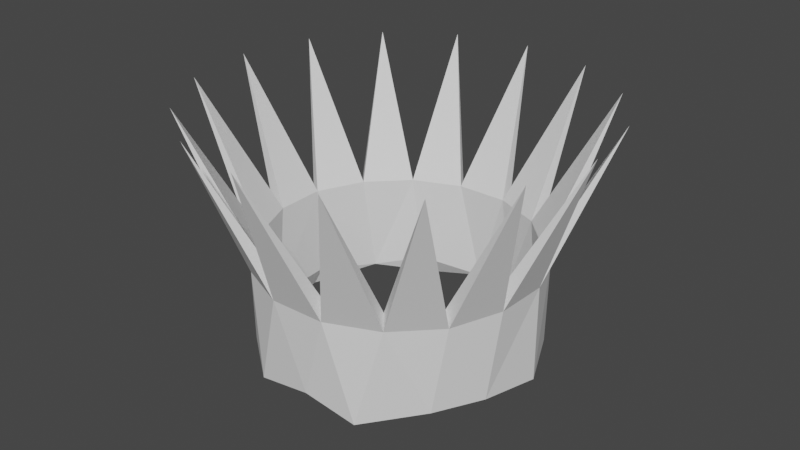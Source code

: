 # Source: crown.blend  (saved by Blender 2.93.21; exported with 4.5.12 LTS)
import bpy
from mathutils import Matrix  # noqa: F401  (used for matrix-valued properties, if any)

bpy.ops.wm.read_factory_settings(use_empty=True)
scene = bpy.context.scene
scene.name = 'Scene'

# ---- collections
col_collection = bpy.data.collections.new('Collection'); scene.collection.children.link(col_collection)

# ---- world
world_world = bpy.data.worlds.new('World'); scene.world = world_world
world_world.use_nodes = True; world_world.node_tree.nodes.clear()
_N = world_world.node_tree.nodes; _L = world_world.node_tree.links
n0 = _N.new('ShaderNodeOutputWorld'); n0.name = 'World Output'; n0.location = (300, 300)
n1 = _N.new('ShaderNodeBackground'); n1.name = 'Background'; n1.location = (10, 300)
n1.inputs[0].default_value = (0.05088, 0.05088, 0.05088, 1.0)
_L.new(n1.outputs[0], n0.inputs[0])
n0.is_active_output = True
world_world.color = (0.05088, 0.05088, 0.05088)
world_world.use_sun_shadow = False
world_world.sun_shadow_jitter_overblur = 0.0

# ---- meshes
me_cube_001 = bpy.data.meshes.new('Cube.001')
me_cube_001.from_pydata([(0.9808, -0.1951, 0.0), (0.9239, -0.3827, 0.0), (1.361, -0.5637, 1.763), (0.8315, -0.5556, 0.0), (0.7071, -0.7071, 0.0), (1.042, -1.042, 1.763), (0.5556, -0.8315, 0.0), (0.3827, -0.9239, 0.0), (0.5637, -1.361, 1.763), (0.1951, -0.9808, 0.0), (0.8315, -0.5556, 0.703), (0.9239, -0.3827, 0.703), (0.9808, -0.1951, 0.703), (0.1951, -0.9808, 0.703), (0.3827, -0.9239, 0.703), (0.5556, -0.8315, 0.703), (0.7071, -0.7071, 0.703), (-0.9808, -0.1951, 0.0), (-0.9239, -0.3827, 0.0), (-1.361, -0.5637, 1.763), (-0.8315, -0.5556, 0.0), (-0.7071, -0.7071, 0.0), (-1.042, -1.042, 1.763), (-0.5556, -0.8315, 0.0), (-0.3827, -0.9239, 0.0), (-0.5637, -1.361, 1.763), (-0.1951, -0.9808, 0.0), (0.0, -1.0, 0.0), (4.406e-09, -1.473, 1.763), (-0.8315, -0.5556, 0.703), (-0.9239, -0.3827, 0.703), (-0.9808, -0.1951, 0.703), (0.0, -1.0, 0.703), (-0.1951, -0.9808, 0.703), (-0.3827, -0.9239, 0.703), (-0.5556, -0.8315, 0.703), (-0.7071, -0.7071, 0.703), (1.0, 0.0, 0.0), (1.473, -3.525e-09, 1.763), (0.9808, 0.1951, 0.0), (0.9239, 0.3827, 0.0), (1.361, 0.5637, 1.763), (0.8315, 0.5556, 0.0), (0.7071, 0.7071, 0.0), (1.042, 1.042, 1.763), (0.5556, 0.8315, 0.0), (0.3827, 0.9239, 0.0), (0.5637, 1.361, 1.763), (0.1951, 0.9808, 0.0), (0.8315, 0.5556, 0.703), (0.9239, 0.3827, 0.703), (0.9808, 0.1951, 0.703), (1.0, 0.0, 0.703), (0.1951, 0.9808, 0.703), (0.3827, 0.9239, 0.703), (0.5556, 0.8315, 0.703), (0.7071, 0.7071, 0.703), (-1.0, 0.0, 0.0), (-1.473, -3.525e-09, 1.763), (-0.9808, 0.1951, 0.0), (-0.9239, 0.3827, 0.0), (-1.361, 0.5637, 1.763), (-0.8315, 0.5556, 0.0), (-0.7071, 0.7071, 0.0), (-1.042, 1.042, 1.763), (-0.5556, 0.8315, 0.0), (-0.3827, 0.9239, 0.0), (-0.5637, 1.361, 1.763), (-0.1951, 0.9808, 0.0), (0.0, 1.0, 0.0), (4.406e-09, 1.473, 1.763), (-0.8315, 0.5556, 0.703), (-0.9239, 0.3827, 0.703), (-0.9808, 0.1951, 0.703), (-1.0, 0.0, 0.703), (0.0, 1.0, 0.703), (-0.1951, 0.9808, 0.703), (-0.3827, 0.9239, 0.703), (-0.5556, 0.8315, 0.703), (-0.7071, 0.7071, 0.703), (0.9181, -0.1826, 0.141), (0.8648, -0.3582, 0.141), (1.274, -0.5277, 1.791), (0.7783, -0.5201, 0.141), (0.6619, -0.6619, 0.141), (0.9751, -0.9751, 1.791), (0.5201, -0.7783, 0.141), (0.3582, -0.8648, 0.141), (0.5277, -1.274, 1.791), (0.1826, -0.9181, 0.141), (0.7783, -0.5201, 0.7991), (0.8648, -0.3582, 0.7991), (0.9181, -0.1826, 0.7991), (0.1826, -0.9181, 0.7991), (0.3582, -0.8648, 0.7991), (0.5201, -0.7783, 0.7991), (0.6619, -0.6619, 0.7991), (-0.9181, -0.1826, 0.141), (-0.8648, -0.3582, 0.141), (-1.274, -0.5277, 1.791), (-0.7783, -0.5201, 0.141), (-0.6619, -0.6619, 0.141), (-0.9751, -0.9751, 1.791), (-0.5201, -0.7783, 0.141), (-0.3582, -0.8648, 0.141), (-0.5277, -1.274, 1.791), (-0.1826, -0.9181, 0.141), (2.287e-10, -0.9361, 0.141), (4.353e-09, -1.379, 1.791), (-0.7783, -0.5201, 0.7991), (-0.8648, -0.3582, 0.7991), (-0.9181, -0.1826, 0.7991), (2.287e-10, -0.9361, 0.7991), (-0.1826, -0.9181, 0.7991), (-0.3582, -0.8648, 0.7991), (-0.5201, -0.7783, 0.7991), (-0.6619, -0.6619, 0.7991), (0.9361, 2.368e-08, 0.141), (1.379, 2.038e-08, 1.791), (0.9181, 0.1826, 0.141), (0.8648, 0.3582, 0.141), (1.274, 0.5277, 1.791), (0.7783, 0.5201, 0.141), (0.6619, 0.6619, 0.141), (0.9751, 0.9751, 1.791), (0.5201, 0.7783, 0.141), (0.3582, 0.8648, 0.141), (0.5277, 1.274, 1.791), (0.1826, 0.9181, 0.141), (0.7783, 0.5201, 0.7991), (0.8648, 0.3582, 0.7991), (0.9181, 0.1826, 0.7991), (0.9361, 2.368e-08, 0.7991), (0.1826, 0.9181, 0.7991), (0.3582, 0.8648, 0.7991), (0.5201, 0.7783, 0.7991), (0.6619, 0.6619, 0.7991), (-0.9361, 2.368e-08, 0.141), (-1.379, 2.038e-08, 1.791), (-0.9181, 0.1826, 0.141), (-0.8648, 0.3582, 0.141), (-1.274, 0.5277, 1.791), (-0.7783, 0.5201, 0.141), (-0.6619, 0.6619, 0.141), (-0.9751, 0.9751, 1.791), (-0.5201, 0.7783, 0.141), (-0.3582, 0.8648, 0.141), (-0.5277, 1.274, 1.791), (-0.1826, 0.9181, 0.141), (2.287e-10, 0.9361, 0.141), (4.353e-09, 1.379, 1.791), (-0.7783, 0.5201, 0.7991), (-0.8648, 0.3582, 0.7991), (-0.9181, 0.1826, 0.7991), (-0.9361, 2.368e-08, 0.7991), (2.287e-10, 0.9361, 0.7991), (-0.1826, 0.9181, 0.7991), (-0.3582, 0.8648, 0.7991), (-0.5201, 0.7783, 0.7991), (-0.6619, 0.6619, 0.7991)], [], [(52, 38, 12), (12, 2, 11), (11, 2, 10), (10, 5, 16), (16, 5, 15), (15, 8, 14), (14, 8, 13), (13, 28, 32), (7, 14, 13, 9), (9, 13, 32, 27), (37, 52, 12, 0), (0, 12, 11, 1), (1, 11, 10, 3), (3, 10, 16, 4), (4, 16, 15, 6), (6, 15, 14, 7), (74, 31, 58), (31, 30, 19), (30, 29, 19), (29, 36, 22), (36, 35, 22), (35, 34, 25), (34, 33, 25), (33, 32, 28), (24, 26, 33, 34), (26, 27, 32, 33), (57, 17, 31, 74), (17, 18, 30, 31), (18, 20, 29, 30), (20, 21, 36, 29), (21, 23, 35, 36), (23, 24, 34, 35), (52, 51, 38), (51, 50, 41), (50, 49, 41), (49, 56, 44), (56, 55, 44), (55, 54, 47), (54, 53, 47), (53, 75, 70), (46, 48, 53, 54), (48, 69, 75, 53), (37, 39, 51, 52), (39, 40, 50, 51), (40, 42, 49, 50), (42, 43, 56, 49), (43, 45, 55, 56), (45, 46, 54, 55), (74, 58, 73), (73, 61, 72), (72, 61, 71), (71, 64, 79), (79, 64, 78), (78, 67, 77), (77, 67, 76), (76, 70, 75), (66, 77, 76, 68), (68, 76, 75, 69), (57, 74, 73, 59), (59, 73, 72, 60), (60, 72, 71, 62), (62, 71, 79, 63), (63, 79, 78, 65), (65, 78, 77, 66), (132, 92, 118), (92, 91, 82), (91, 90, 82), (90, 96, 85), (96, 95, 85), (95, 94, 88), (94, 93, 88), (93, 112, 108), (87, 89, 93, 94), (89, 107, 112, 93), (117, 80, 92, 132), (80, 81, 91, 92), (81, 83, 90, 91), (83, 84, 96, 90), (84, 86, 95, 96), (86, 87, 94, 95), (154, 138, 111), (111, 99, 110), (110, 99, 109), (109, 102, 116), (116, 102, 115), (115, 105, 114), (114, 105, 113), (113, 108, 112), (104, 114, 113, 106), (106, 113, 112, 107), (137, 154, 111, 97), (97, 111, 110, 98), (98, 110, 109, 100), (100, 109, 116, 101), (101, 116, 115, 103), (103, 115, 114, 104), (132, 118, 131), (131, 121, 130), (130, 121, 129), (129, 124, 136), (136, 124, 135), (135, 127, 134), (134, 127, 133), (133, 150, 155), (126, 134, 133, 128), (128, 133, 155, 149), (117, 132, 131, 119), (119, 131, 130, 120), (120, 130, 129, 122), (122, 129, 136, 123), (123, 136, 135, 125), (125, 135, 134, 126), (154, 153, 138), (153, 152, 141), (152, 151, 141), (151, 159, 144), (159, 158, 144), (158, 157, 147), (157, 156, 147), (156, 155, 150), (146, 148, 156, 157), (148, 149, 155, 156), (137, 139, 153, 154), (139, 140, 152, 153), (140, 142, 151, 152), (142, 143, 159, 151), (143, 145, 158, 159), (145, 146, 157, 158), (51, 131, 118, 38), (15, 95, 88, 8), (70, 150, 133, 53), (20, 100, 101, 21), (68, 148, 146, 66), (53, 133, 127, 47), (35, 115, 102, 22), (19, 99, 111, 31), (2, 82, 90, 10), (69, 149, 148, 68), (37, 117, 119, 39), (21, 101, 103, 23), (78, 158, 147, 67), (38, 118, 92, 12), (61, 141, 151, 71), (39, 119, 120, 40), (23, 103, 104, 24), (22, 102, 109, 29), (13, 93, 108, 28), (40, 120, 122, 42), (8, 88, 93, 13), (58, 138, 153, 73), (24, 104, 106, 26), (76, 156, 150, 70), (0, 80, 117, 37), (42, 122, 123, 43), (67, 147, 156, 76), (41, 121, 131, 51), (26, 106, 107, 27), (1, 81, 80, 0), (55, 135, 124, 44), (25, 105, 115, 35), (43, 123, 125, 45), (29, 109, 99, 19), (3, 83, 81, 1), (59, 139, 137, 57), (45, 125, 126, 46), (4, 84, 83, 3), (60, 140, 139, 59), (44, 124, 129, 49), (31, 111, 138, 58), (12, 92, 82, 2), (62, 142, 140, 60), (46, 126, 128, 48), (28, 108, 113, 33), (5, 85, 95, 15), (6, 86, 84, 4), (33, 113, 105, 25), (64, 144, 158, 78), (63, 143, 142, 62), (48, 128, 149, 69), (7, 87, 86, 6), (73, 153, 141, 61), (47, 127, 135, 55), (57, 137, 97, 17), (10, 90, 85, 5), (65, 145, 143, 63), (49, 129, 121, 41), (17, 97, 98, 18), (9, 89, 87, 7), (66, 146, 145, 65), (18, 98, 100, 20), (27, 107, 89, 9), (71, 151, 144, 64)])
_uv = me_cube_001.uv_layers.new(name='UVMap')
_uv.uv.foreach_set('vector', [0.75, 0.75, 0.75, 1.0, 0.7188, 0.75, 0.7188, 1.0, 0.6875, 1.0, 0.6875, 0.75, 0.6875, 0.75, 0.6875, 1.0, 0.6562, 0.75, 0.6562, 1.0, 0.625, 1.0, 0.625, 0.75, 0.625, 0.75, 0.625, 1.0, 0.5938, 0.75, 0.5938, 1.0, 0.5625, 1.0, 0.5625, 0.75, 0.5625, 0.75, 0.5625, 1.0, 0.5312, 0.75, 0.5312, 1.0, 0.5, 1.0, 0.5, 0.75, 0.5625, 0.5, 0.5625, 0.75, 0.5312, 0.75, 0.5312, 0.5, 0.5312, 0.5, 0.5312, 0.75, 0.5, 0.75, 0.5, 0.5, 0.75, 0.5, 0.75, 0.75, 0.7188, 0.75, 0.7188, 0.5, 0.7188, 0.5, 0.7188, 0.75, 0.6875, 0.75, 0.6875, 0.5, 0.6875, 0.5, 0.6875, 0.75, 0.6562, 0.75, 0.6562, 0.5, 0.6562, 0.5, 0.6562, 0.75, 0.625, 0.75, 0.625, 0.5, 0.625, 0.5, 0.625, 0.75, 0.5938, 0.75, 0.5938, 0.5, 0.5938, 0.5, 0.5938, 0.75, 0.5625, 0.75, 0.5625, 0.5, 0.75, 0.75, 0.7188, 0.75, 0.75, 1.0, 0.7188, 1.0, 0.6875, 0.75, 0.6875, 1.0, 0.6875, 0.75, 0.6562, 0.75, 0.6875, 1.0, 0.6562, 1.0, 0.625, 0.75, 0.625, 1.0, 0.625, 0.75, 0.5938, 0.75, 0.625, 1.0, 0.5938, 1.0, 0.5625, 0.75, 0.5625, 1.0, 0.5625, 0.75, 0.5312, 0.75, 0.5625, 1.0, 0.5312, 1.0, 0.5, 0.75, 0.5, 1.0, 0.5625, 0.5, 0.5312, 0.5, 0.5312, 0.75, 0.5625, 0.75, 0.5312, 0.5, 0.5, 0.5, 0.5, 0.75, 0.5312, 0.75, 0.75, 0.5, 0.7188, 0.5, 0.7188, 0.75, 0.75, 0.75, 0.7188, 0.5, 0.6875, 0.5, 0.6875, 0.75, 0.7188, 0.75, 0.6875, 0.5, 0.6562, 0.5, 0.6562, 0.75, 0.6875, 0.75, 0.6562, 0.5, 0.625, 0.5, 0.625, 0.75, 0.6562, 0.75, 0.625, 0.5, 0.5938, 0.5, 0.5938, 0.75, 0.625, 0.75, 0.5938, 0.5, 0.5625, 0.5, 0.5625, 0.75, 0.5938, 0.75, 0.75, 0.75, 0.7188, 0.75, 0.75, 1.0, 0.7188, 1.0, 0.6875, 0.75, 0.6875, 1.0, 0.6875, 0.75, 0.6562, 0.75, 0.6875, 1.0, 0.6562, 1.0, 0.625, 0.75, 0.625, 1.0, 0.625, 0.75, 0.5938, 0.75, 0.625, 1.0, 0.5938, 1.0, 0.5625, 0.75, 0.5625, 1.0, 0.5625, 0.75, 0.5312, 0.75, 0.5625, 1.0, 0.5312, 1.0, 0.5, 0.75, 0.5, 1.0, 0.5625, 0.5, 0.5312, 0.5, 0.5312, 0.75, 0.5625, 0.75, 0.5312, 0.5, 0.5, 0.5, 0.5, 0.75, 0.5312, 0.75, 0.75, 0.5, 0.7188, 0.5, 0.7188, 0.75, 0.75, 0.75, 0.7188, 0.5, 0.6875, 0.5, 0.6875, 0.75, 0.7188, 0.75, 0.6875, 0.5, 0.6562, 0.5, 0.6562, 0.75, 0.6875, 0.75, 0.6562, 0.5, 0.625, 0.5, 0.625, 0.75, 0.6562, 0.75, 0.625, 0.5, 0.5938, 0.5, 0.5938, 0.75, 0.625, 0.75, 0.5938, 0.5, 0.5625, 0.5, 0.5625, 0.75, 0.5938, 0.75, 0.75, 0.75, 0.75, 1.0, 0.7188, 0.75, 0.7188, 1.0, 0.6875, 1.0, 0.6875, 0.75, 0.6875, 0.75, 0.6875, 1.0, 0.6562, 0.75, 0.6562, 1.0, 0.625, 1.0, 0.625, 0.75, 0.625, 0.75, 0.625, 1.0, 0.5938, 0.75, 0.5938, 1.0, 0.5625, 1.0, 0.5625, 0.75, 0.5625, 0.75, 0.5625, 1.0, 0.5312, 0.75, 0.5312, 1.0, 0.5, 1.0, 0.5, 0.75, 0.5625, 0.5, 0.5625, 0.75, 0.5312, 0.75, 0.5312, 0.5, 0.5312, 0.5, 0.5312, 0.75, 0.5, 0.75, 0.5, 0.5, 0.75, 0.5, 0.75, 0.75, 0.7188, 0.75, 0.7188, 0.5, 0.7188, 0.5, 0.7188, 0.75, 0.6875, 0.75, 0.6875, 0.5, 0.6875, 0.5, 0.6875, 0.75, 0.6562, 0.75, 0.6562, 0.5, 0.6562, 0.5, 0.6562, 0.75, 0.625, 0.75, 0.625, 0.5, 0.625, 0.5, 0.625, 0.75, 0.5938, 0.75, 0.5938, 0.5, 0.5938, 0.5, 0.5938, 0.75, 0.5625, 0.75, 0.5625, 0.5, 0.75, 0.75, 0.7188, 0.75, 0.75, 1.0, 0.7188, 1.0, 0.6875, 0.75, 0.6875, 1.0, 0.6875, 0.75, 0.6562, 0.75, 0.6875, 1.0, 0.6562, 1.0, 0.625, 0.75, 0.625, 1.0, 0.625, 0.75, 0.5938, 0.75, 0.625, 1.0, 0.5938, 1.0, 0.5625, 0.75, 0.5625, 1.0, 0.5625, 0.75, 0.5312, 0.75, 0.5625, 1.0, 0.5312, 1.0, 0.5, 0.75, 0.5, 1.0, 0.5625, 0.5, 0.5312, 0.5, 0.5312, 0.75, 0.5625, 0.75, 0.5312, 0.5, 0.5, 0.5, 0.5, 0.75, 0.5312, 0.75, 0.75, 0.5, 0.7188, 0.5, 0.7188, 0.75, 0.75, 0.75, 0.7188, 0.5, 0.6875, 0.5, 0.6875, 0.75, 0.7188, 0.75, 0.6875, 0.5, 0.6562, 0.5, 0.6562, 0.75, 0.6875, 0.75, 0.6562, 0.5, 0.625, 0.5, 0.625, 0.75, 0.6562, 0.75, 0.625, 0.5, 0.5938, 0.5, 0.5938, 0.75, 0.625, 0.75, 0.5938, 0.5, 0.5625, 0.5, 0.5625, 0.75, 0.5938, 0.75, 0.75, 0.75, 0.75, 1.0, 0.7188, 0.75, 0.7188, 1.0, 0.6875, 1.0, 0.6875, 0.75, 0.6875, 0.75, 0.6875, 1.0, 0.6562, 0.75, 0.6562, 1.0, 0.625, 1.0, 0.625, 0.75, 0.625, 0.75, 0.625, 1.0, 0.5938, 0.75, 0.5938, 1.0, 0.5625, 1.0, 0.5625, 0.75, 0.5625, 0.75, 0.5625, 1.0, 0.5312, 0.75, 0.5312, 1.0, 0.5, 1.0, 0.5, 0.75, 0.5625, 0.5, 0.5625, 0.75, 0.5312, 0.75, 0.5312, 0.5, 0.5312, 0.5, 0.5312, 0.75, 0.5, 0.75, 0.5, 0.5, 0.75, 0.5, 0.75, 0.75, 0.7188, 0.75, 0.7188, 0.5, 0.7188, 0.5, 0.7188, 0.75, 0.6875, 0.75, 0.6875, 0.5, 0.6875, 0.5, 0.6875, 0.75, 0.6562, 0.75, 0.6562, 0.5, 0.6562, 0.5, 0.6562, 0.75, 0.625, 0.75, 0.625, 0.5, 0.625, 0.5, 0.625, 0.75, 0.5938, 0.75, 0.5938, 0.5, 0.5938, 0.5, 0.5938, 0.75, 0.5625, 0.75, 0.5625, 0.5, 0.75, 0.75, 0.75, 1.0, 0.7188, 0.75, 0.7188, 1.0, 0.6875, 1.0, 0.6875, 0.75, 0.6875, 0.75, 0.6875, 1.0, 0.6562, 0.75, 0.6562, 1.0, 0.625, 1.0, 0.625, 0.75, 0.625, 0.75, 0.625, 1.0, 0.5938, 0.75, 0.5938, 1.0, 0.5625, 1.0, 0.5625, 0.75, 0.5625, 0.75, 0.5625, 1.0, 0.5312, 0.75, 0.5312, 1.0, 0.5, 1.0, 0.5, 0.75, 0.5625, 0.5, 0.5625, 0.75, 0.5312, 0.75, 0.5312, 0.5, 0.5312, 0.5, 0.5312, 0.75, 0.5, 0.75, 0.5, 0.5, 0.75, 0.5, 0.75, 0.75, 0.7188, 0.75, 0.7188, 0.5, 0.7188, 0.5, 0.7188, 0.75, 0.6875, 0.75, 0.6875, 0.5, 0.6875, 0.5, 0.6875, 0.75, 0.6562, 0.75, 0.6562, 0.5, 0.6562, 0.5, 0.6562, 0.75, 0.625, 0.75, 0.625, 0.5, 0.625, 0.5, 0.625, 0.75, 0.5938, 0.75, 0.5938, 0.5, 0.5938, 0.5, 0.5938, 0.75, 0.5625, 0.75, 0.5625, 0.5, 0.75, 0.75, 0.7188, 0.75, 0.75, 1.0, 0.7188, 1.0, 0.6875, 0.75, 0.6875, 1.0, 0.6875, 0.75, 0.6562, 0.75, 0.6875, 1.0, 0.6562, 1.0, 0.625, 0.75, 0.625, 1.0, 0.625, 0.75, 0.5938, 0.75, 0.625, 1.0, 0.5938, 1.0, 0.5625, 0.75, 0.5625, 1.0, 0.5625, 0.75, 0.5312, 0.75, 0.5625, 1.0, 0.5312, 1.0, 0.5, 0.75, 0.5, 1.0, 0.5625, 0.5, 0.5312, 0.5, 0.5312, 0.75, 0.5625, 0.75, 0.5312, 0.5, 0.5, 0.5, 0.5, 0.75, 0.5312, 0.75, 0.75, 0.5, 0.7188, 0.5, 0.7188, 0.75, 0.75, 0.75, 0.7188, 0.5, 0.6875, 0.5, 0.6875, 0.75, 0.7188, 0.75, 0.6875, 0.5, 0.6562, 0.5, 0.6562, 0.75, 0.6875, 0.75, 0.6562, 0.5, 0.625, 0.5, 0.625, 0.75, 0.6562, 0.75, 0.625, 0.5, 0.5938, 0.5, 0.5938, 0.75, 0.625, 0.75, 0.5938, 0.5, 0.5625, 0.5, 0.5625, 0.75, 0.5938, 0.75, 0.7188, 0.75, 0.7188, 0.75, 0.75, 1.0, 0.75, 1.0, 0.5938, 1.0, 0.5938, 1.0, 0.5625, 1.0, 0.5625, 1.0, 0.5, 1.0, 0.5, 1.0, 0.5312, 1.0, 0.5312, 1.0, 0.6562, 0.5, 0.6562, 0.5, 0.625, 0.5, 0.625, 0.5, 0.5312, 0.5, 0.5312, 0.5, 0.5625, 0.5, 0.5625, 0.5, 0.5312, 0.75, 0.5312, 0.75, 0.5625, 1.0, 0.5625, 1.0, 0.5938, 0.75, 0.5938, 0.75, 0.625, 1.0, 0.625, 1.0, 0.6875, 1.0, 0.6875, 1.0, 0.7188, 1.0, 0.7188, 1.0, 0.6875, 1.0, 0.6875, 1.0, 0.6562, 0.75, 0.6562, 0.75, 0.5, 0.5, 0.5, 0.5, 0.5312, 0.5, 0.5312, 0.5, 0.75, 0.5, 0.75, 0.5, 0.7188, 0.5, 0.7188, 0.5, 0.625, 0.5, 0.625, 0.5, 0.5938, 0.5, 0.5938, 0.5, 0.5938, 1.0, 0.5938, 1.0, 0.5625, 1.0, 0.5625, 1.0, 0.75, 1.0, 0.75, 1.0, 0.7188, 0.75, 0.7188, 0.75, 0.6875, 1.0, 0.6875, 1.0, 0.6562, 0.75, 0.6562, 0.75, 0.7188, 0.5, 0.7188, 0.5, 0.6875, 0.5, 0.6875, 0.5, 0.5938, 0.5, 0.5938, 0.5, 0.5625, 0.5, 0.5625, 0.5, 0.625, 1.0, 0.625, 1.0, 0.6562, 1.0, 0.6562, 1.0, 0.5312, 1.0, 0.5312, 1.0, 0.5, 1.0, 0.5, 1.0, 0.6875, 0.5, 0.6875, 0.5, 0.6562, 0.5, 0.6562, 0.5, 0.5625, 1.0, 0.5625, 1.0, 0.5312, 0.75, 0.5312, 0.75, 0.75, 1.0, 0.75, 1.0, 0.7188, 0.75, 0.7188, 0.75, 0.5625, 0.5, 0.5625, 0.5, 0.5312, 0.5, 0.5312, 0.5, 0.5312, 1.0, 0.5312, 1.0, 0.5, 1.0, 0.5, 1.0, 0.7188, 0.5, 0.7188, 0.5, 0.75, 0.5, 0.75, 0.5, 0.6562, 0.5, 0.6562, 0.5, 0.625, 0.5, 0.625, 0.5, 0.5625, 1.0, 0.5625, 1.0, 0.5312, 0.75, 0.5312, 0.75, 0.6875, 1.0, 0.6875, 1.0, 0.7188, 1.0, 0.7188, 1.0, 0.5312, 0.5, 0.5312, 0.5, 0.5, 0.5, 0.5, 0.5, 0.6875, 0.5, 0.6875, 0.5, 0.7188, 0.5, 0.7188, 0.5, 0.5938, 0.75, 0.5938, 0.75, 0.625, 1.0, 0.625, 1.0, 0.5625, 1.0, 0.5625, 1.0, 0.5938, 1.0, 0.5938, 1.0, 0.625, 0.5, 0.625, 0.5, 0.5938, 0.5, 0.5938, 0.5, 0.6562, 0.75, 0.6562, 0.75, 0.6875, 1.0, 0.6875, 1.0, 0.6562, 0.5, 0.6562, 0.5, 0.6875, 0.5, 0.6875, 0.5, 0.7188, 0.5, 0.7188, 0.5, 0.75, 0.5, 0.75, 0.5, 0.5938, 0.5, 0.5938, 0.5, 0.5625, 0.5, 0.5625, 0.5, 0.625, 0.5, 0.625, 0.5, 0.6562, 0.5, 0.6562, 0.5, 0.6875, 0.5, 0.6875, 0.5, 0.7188, 0.5, 0.7188, 0.5, 0.625, 1.0, 0.625, 1.0, 0.6562, 1.0, 0.6562, 1.0, 0.7188, 0.75, 0.7188, 0.75, 0.75, 1.0, 0.75, 1.0, 0.7188, 1.0, 0.7188, 1.0, 0.6875, 1.0, 0.6875, 1.0, 0.6562, 0.5, 0.6562, 0.5, 0.6875, 0.5, 0.6875, 0.5, 0.5625, 0.5, 0.5625, 0.5, 0.5312, 0.5, 0.5312, 0.5, 0.5, 1.0, 0.5, 1.0, 0.5312, 1.0, 0.5312, 1.0, 0.625, 1.0, 0.625, 1.0, 0.5938, 0.75, 0.5938, 0.75, 0.5938, 0.5, 0.5938, 0.5, 0.625, 0.5, 0.625, 0.5, 0.5312, 0.75, 0.5312, 0.75, 0.5625, 1.0, 0.5625, 1.0, 0.625, 1.0, 0.625, 1.0, 0.5938, 0.75, 0.5938, 0.75, 0.625, 0.5, 0.625, 0.5, 0.6562, 0.5, 0.6562, 0.5, 0.5312, 0.5, 0.5312, 0.5, 0.5, 0.5, 0.5, 0.5, 0.5625, 0.5, 0.5625, 0.5, 0.5938, 0.5, 0.5938, 0.5, 0.7188, 1.0, 0.7188, 1.0, 0.6875, 1.0, 0.6875, 1.0, 0.5625, 1.0, 0.5625, 1.0, 0.5938, 1.0, 0.5938, 1.0, 0.75, 0.5, 0.75, 0.5, 0.7188, 0.5, 0.7188, 0.5, 0.6562, 1.0, 0.6562, 1.0, 0.625, 1.0, 0.625, 1.0, 0.5938, 0.5, 0.5938, 0.5, 0.625, 0.5, 0.625, 0.5, 0.6562, 0.75, 0.6562, 0.75, 0.6875, 1.0, 0.6875, 1.0, 0.7188, 0.5, 0.7188, 0.5, 0.6875, 0.5, 0.6875, 0.5, 0.5312, 0.5, 0.5312, 0.5, 0.5625, 0.5, 0.5625, 0.5, 0.5625, 0.5, 0.5625, 0.5, 0.5938, 0.5, 0.5938, 0.5, 0.6875, 0.5, 0.6875, 0.5, 0.6562, 0.5, 0.6562, 0.5, 0.5, 0.5, 0.5, 0.5, 0.5312, 0.5, 0.5312, 0.5, 0.6562, 1.0, 0.6562, 1.0, 0.625, 1.0, 0.625, 1.0])
me_cube_001.use_remesh_fix_poles = True
me_cube_001.use_remesh_preserve_attributes = False
me_cube_001.update()

# ---- objects
ob_cube = bpy.data.objects.new('Cube', me_cube_001)

# ---- transforms, parenting, visibility, modifiers, constraints
ob_cube.location = (0.0, 0.0, 0.0)
_m = ob_cube.modifiers.new('Decimate', 'DECIMATE')
_m.ratio = 0.4444
_m.use_collapse_triangulate = True

# ---- collection membership
col_collection.objects.link(ob_cube)

# ---- scene / render settings (as saved in the file)
scene.frame_start = 1; scene.frame_end = 250; scene.frame_set(1)
scene.render.engine = 'BLENDER_EEVEE_NEXT'
scene.cycles.use_denoising = False
scene.cycles.samples = 128
scene.cycles.sampling_pattern = 'TABULATED_SOBOL'
scene.cycles.use_adaptive_sampling = False
scene.cycles.use_light_tree = False
scene.view_settings.view_transform = 'Filmic'
bpy.context.view_layer.update()

# ---- added for rendering (the .blend has no active camera and no usable light): camera, sun
cam_auto = bpy.data.cameras.new('AutoCamera')
cam_auto.lens = 50.0
cam_auto.sensor_width = 36.0
cam_auto.clip_end = 1000.0
ob_auto_camera = bpy.data.objects.new('AutoCamera', cam_auto)
scene.collection.objects.link(ob_auto_camera)
ob_auto_camera.location = (4.19628, -5.03554, 4.25272)
ob_auto_camera.rotation_euler = (1.09748, -7.21219e-08, 0.694738)
scene.camera = ob_auto_camera
light_auto_sun = bpy.data.lights.new('AutoSun', 'SUN')
light_auto_sun.energy = 3.0
light_auto_sun.angle = 0.0523599
ob_auto_sun = bpy.data.objects.new('AutoSun', light_auto_sun)
scene.collection.objects.link(ob_auto_sun)
ob_auto_sun.rotation_euler = (0.872665, 0.174533, 0.523599)
bpy.context.view_layer.update()
